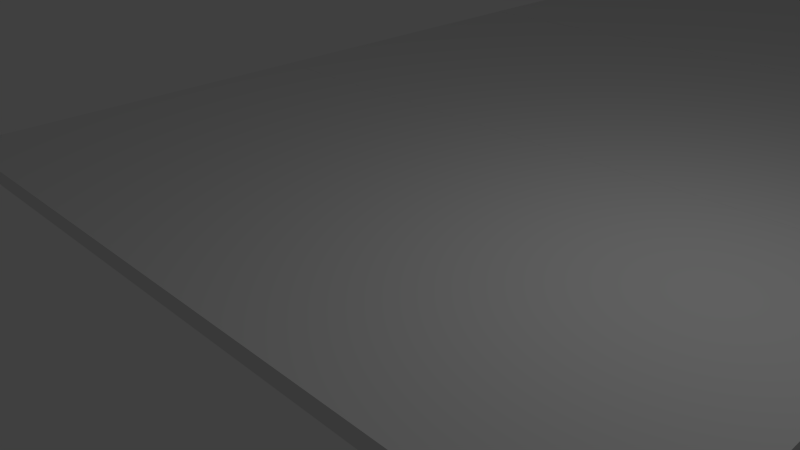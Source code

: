 # Source: wideRoad.blend  (saved by Blender 2.72.0; exported with 4.5.12 LTS)
import bpy
from mathutils import Matrix  # noqa: F401  (used for matrix-valued properties, if any)

bpy.ops.wm.read_factory_settings(use_empty=True)
scene = bpy.context.scene
scene.name = 'Scene'

# ---- collections
col_collection_1 = bpy.data.collections.new('Collection 1'); scene.collection.children.link(col_collection_1)

# ---- materials (node trees are filled in below, after node groups)
mat_material = bpy.data.materials.new('Material')
mat_material.alpha_threshold = 0.0
mat_material.roughness = 0.5
mat_material.line_color = (0.0, 0.0, 0.0, 1.0)
mat_material_001 = bpy.data.materials.new('Material.001')
mat_material_001.alpha_threshold = 0.0
mat_material_001.roughness = 0.5
mat_material_001.line_color = (0.0, 0.0, 0.0, 1.0)
mat_material_002 = bpy.data.materials.new('Material.002')
mat_material_002.alpha_threshold = 0.0
mat_material_002.roughness = 0.5
mat_material_002.line_color = (0.0, 0.0, 0.0, 1.0)
mat_material_003 = bpy.data.materials.new('Material.003')
mat_material_003.alpha_threshold = 0.0
mat_material_003.roughness = 0.5
mat_material_003.line_color = (0.0, 0.0, 0.0, 1.0)

# ---- material node trees

# ---- world
world_world = bpy.data.worlds.new('World'); scene.world = world_world
world_world.color = (0.05088, 0.05088, 0.05088)
world_world.use_sun_shadow = False
world_world.sun_shadow_jitter_overblur = 0.0
world_world.cycles.sampling_method = 'MANUAL'
world_world.cycles.sample_map_resolution = 256

# ---- cameras
cam_camera = bpy.data.cameras.new('Camera')
cam_camera.clip_end = 100.0
cam_camera.lens = 35.0
cam_camera.sensor_width = 32.0
cam_camera.sensor_height = 18.0
cam_camera.ortho_scale = 7.314
cam_camera.dof.focus_distance = 0.0

# ---- lights
light_lamp = bpy.data.lights.new('Lamp', 'POINT')
light_lamp.transmission_factor = 0.0
light_lamp.cutoff_distance = 30.0
light_lamp.energy = 100.0
light_lamp.shadow_buffer_clip_start = 1.001
light_lamp.shadow_soft_size = 0.1
light_lamp.shadow_maximum_resolution = 0.006
light_lamp.use_absolute_resolution = True
light_lamp.cycles.use_multiple_importance_sampling = False

# ---- meshes
me_cube = bpy.data.meshes.new('Cube')
me_cube.from_pydata([(1.0, 1.0, -1.0), (1.0, -1.0, -1.0), (-1.0, -1.0, -1.0), (-1.0, 1.0, -1.0), (1.0, 1.0, 1.0), (1.0, -1.0, 1.0), (-1.0, -1.0, 1.0), (-1.0, 1.0, 1.0)], [], [(0, 1, 2, 3), (4, 7, 6, 5), (0, 4, 5, 1), (1, 5, 6, 2), (2, 6, 7, 3), (4, 0, 3, 7)])
me_cube.materials.append(mat_material)
me_cube.use_remesh_preserve_volume = False
me_cube.use_remesh_preserve_attributes = False
me_cube.use_mirror_vertex_groups = False
me_cube.update()
me_cube_001 = bpy.data.meshes.new('Cube.001')
me_cube_001.from_pydata([(1.0, 1.0, -1.0), (1.0, -1.0, -1.0), (-1.0, -1.0, -1.0), (-1.0, 1.0, -1.0), (1.0, 1.0, 1.0), (1.0, -1.0, 1.0), (-1.0, -1.0, 1.0), (-1.0, 1.0, 1.0)], [], [(0, 1, 2, 3), (4, 7, 6, 5), (0, 4, 5, 1), (1, 5, 6, 2), (2, 6, 7, 3), (4, 0, 3, 7)])
me_cube_001.materials.append(mat_material_001)
me_cube_001.use_remesh_preserve_volume = False
me_cube_001.use_remesh_preserve_attributes = False
me_cube_001.use_mirror_vertex_groups = False
me_cube_001.update()
me_cube_002 = bpy.data.meshes.new('Cube.002')
me_cube_002.from_pydata([(1.0, 1.0, -1.0), (1.0, -1.0, -1.0), (-1.0, -1.0, -1.0), (-1.0, 1.0, -1.0), (1.0, 1.0, 1.0), (1.0, -1.0, 1.0), (-1.0, -1.0, 1.0), (-1.0, 1.0, 1.0)], [], [(0, 1, 2, 3), (4, 7, 6, 5), (0, 4, 5, 1), (1, 5, 6, 2), (2, 6, 7, 3), (4, 0, 3, 7)])
me_cube_002.materials.append(mat_material_002)
me_cube_002.use_remesh_preserve_volume = False
me_cube_002.use_remesh_preserve_attributes = False
me_cube_002.use_mirror_vertex_groups = False
me_cube_002.update()
me_cube_003 = bpy.data.meshes.new('Cube.003')
me_cube_003.from_pydata([(1.0, 1.0, -1.0), (1.0, -1.0, -1.0), (-1.0, -1.0, -1.0), (-1.0, 1.0, -1.0), (1.0, 1.0, 1.0), (1.0, -1.0, 1.0), (-1.0, -1.0, 1.0), (-1.0, 1.0, 1.0)], [], [(0, 1, 2, 3), (4, 7, 6, 5), (0, 4, 5, 1), (1, 5, 6, 2), (2, 6, 7, 3), (4, 0, 3, 7)])
me_cube_003.materials.append(mat_material_003)
me_cube_003.use_remesh_preserve_volume = False
me_cube_003.use_remesh_preserve_attributes = False
me_cube_003.use_mirror_vertex_groups = False
me_cube_003.update()

# ---- objects
ob_cube = bpy.data.objects.new('Cube', me_cube)
ob_lamp = bpy.data.objects.new('Lamp', light_lamp)
ob_camera = bpy.data.objects.new('Camera', cam_camera)
ob_cube_001 = bpy.data.objects.new('Cube.001', me_cube_001)
ob_cube_002 = bpy.data.objects.new('Cube.002', me_cube_002)
ob_cube_003 = bpy.data.objects.new('Cube.003', me_cube_003)

# ---- transforms, parenting, visibility, modifiers, constraints
ob_cube.location = (-0.0169, 0.02056, 0.6306)
ob_cube.scale = (5.699, 2.988, 0.1143)
ob_cube.lock_rotations_4d = False
ob_cube.empty_display_type = 'ARROWS'
ob_cube.lineart.crease_threshold = 0.0
ob_lamp.location = (4.076, 1.005, 5.904)
ob_lamp.rotation_euler = (0.6503, 0.05522, 1.866)
ob_lamp.lock_rotations_4d = False
ob_lamp.empty_display_type = 'ARROWS'
ob_lamp.color = (0.0, 0.0, 0.0, 0.0)
ob_lamp.lineart.crease_threshold = 0.0
ob_camera.location = (7.481, -6.508, 5.344)
ob_camera.rotation_euler = (1.109, 0.01082, 0.8149)
ob_camera.lock_rotations_4d = False
ob_camera.empty_display_type = 'ARROWS'
ob_camera.color = (0.0, 0.0, 0.0, 0.0)
ob_camera.display_type = 'WIRE'
ob_camera.lineart.crease_threshold = 0.0
ob_cube_001.location = (-0.0169, 5.998, 0.6306)
ob_cube_001.scale = (5.699, 2.988, 0.1143)
ob_cube_001.lock_rotations_4d = False
ob_cube_001.empty_display_type = 'ARROWS'
ob_cube_001.lineart.crease_threshold = 0.0
ob_cube_002.location = (-0.0169, 11.98, 0.6306)
ob_cube_002.scale = (5.699, 2.988, 0.1143)
ob_cube_002.lock_rotations_4d = False
ob_cube_002.empty_display_type = 'ARROWS'
ob_cube_002.lineart.crease_threshold = 0.0
ob_cube_003.location = (-0.0169, 17.96, 0.6306)
ob_cube_003.scale = (5.699, 2.988, 0.1143)
ob_cube_003.lock_rotations_4d = False
ob_cube_003.empty_display_type = 'ARROWS'
ob_cube_003.lineart.crease_threshold = 0.0

# ---- collection membership
col_collection_1.objects.link(ob_cube)
col_collection_1.objects.link(ob_lamp)
col_collection_1.objects.link(ob_camera)
col_collection_1.objects.link(ob_cube_001)
col_collection_1.objects.link(ob_cube_002)
col_collection_1.objects.link(ob_cube_003)

# ---- scene / render settings (as saved in the file)
scene.camera = ob_camera
scene.frame_start = 1; scene.frame_end = 250; scene.frame_set(1)
scene.render.engine = 'CYCLES'
scene.render.resolution_percentage = 50
scene.render.dither_intensity = 0.0
scene.cycles.use_denoising = False
scene.cycles.samples = 10
scene.cycles.sampling_pattern = 'TABULATED_SOBOL'
scene.cycles.light_sampling_threshold = 0.0
scene.cycles.use_adaptive_sampling = False
scene.cycles.use_light_tree = False
scene.cycles.blur_glossy = 0.0
scene.cycles.pixel_filter_type = 'GAUSSIAN'
scene.cycles.sample_clamp_indirect = 0.0
scene.view_settings.view_transform = 'Standard'
bpy.context.view_layer.update()
